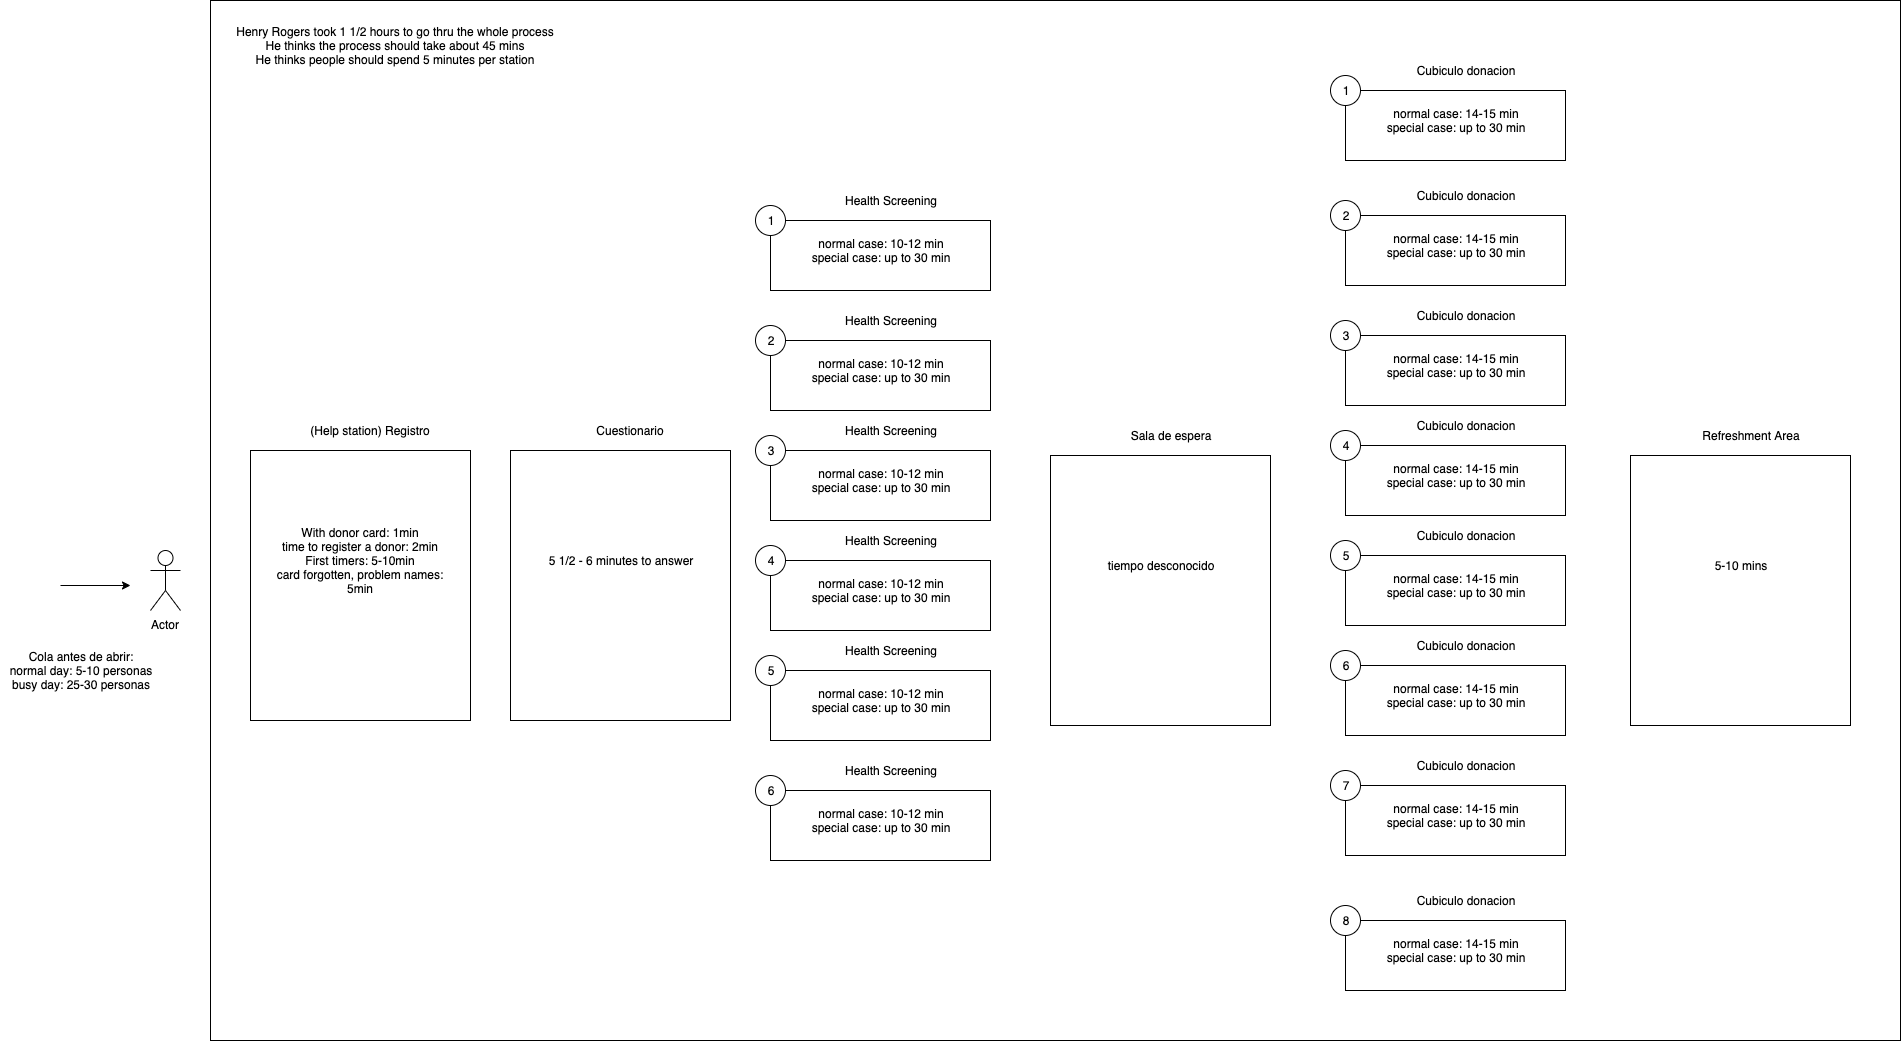

The diagram above was exported from draw.io. Its source (the exported page's mxGraphModel, read from the mxfile embedded in the PNG):
<mxGraphModel dx="1622" dy="1618" grid="1" gridSize="10" guides="1" tooltips="1" connect="1" arrows="1" fold="1" page="1" pageScale="1" pageWidth="850" pageHeight="1100" math="0" shadow="0">
  <root>
    <mxCell id="0" />
    <mxCell id="1" parent="0" />
    <mxCell id="bTWq4Gxi1PS2cUG3MeVD-1" value="" style="rounded=0;whiteSpace=wrap;html=1;" vertex="1" parent="1">
      <mxGeometry x="30" y="-320" width="1690" height="1040" as="geometry" />
    </mxCell>
    <mxCell id="bTWq4Gxi1PS2cUG3MeVD-2" value="Actor" style="shape=umlActor;verticalLabelPosition=bottom;labelBackgroundColor=#ffffff;verticalAlign=top;html=1;outlineConnect=0;" vertex="1" parent="1">
      <mxGeometry x="-30" y="230" width="30" height="60" as="geometry" />
    </mxCell>
    <mxCell id="bTWq4Gxi1PS2cUG3MeVD-3" value="" style="endArrow=classic;html=1;" edge="1" parent="1">
      <mxGeometry width="50" height="50" relative="1" as="geometry">
        <mxPoint x="-120" y="265" as="sourcePoint" />
        <mxPoint x="-50" y="265" as="targetPoint" />
      </mxGeometry>
    </mxCell>
    <mxCell id="bTWq4Gxi1PS2cUG3MeVD-4" value="Cola antes de abrir:&lt;br&gt;normal day: 5-10 personas&lt;br&gt;busy day: 25-30 personas" style="text;html=1;strokeColor=none;fillColor=none;align=center;verticalAlign=middle;whiteSpace=wrap;rounded=0;" vertex="1" parent="1">
      <mxGeometry x="-180" y="320" width="160" height="60" as="geometry" />
    </mxCell>
    <mxCell id="bTWq4Gxi1PS2cUG3MeVD-5" value="" style="rounded=0;whiteSpace=wrap;html=1;" vertex="1" parent="1">
      <mxGeometry x="70" y="130" width="220" height="270" as="geometry" />
    </mxCell>
    <mxCell id="bTWq4Gxi1PS2cUG3MeVD-6" value="(Help station) Registro" style="text;html=1;strokeColor=none;fillColor=none;align=center;verticalAlign=middle;whiteSpace=wrap;rounded=0;" vertex="1" parent="1">
      <mxGeometry x="110" y="100" width="160" height="20" as="geometry" />
    </mxCell>
    <mxCell id="bTWq4Gxi1PS2cUG3MeVD-9" value="With donor card: 1min&lt;br&gt;time to register a donor: 2min&lt;br&gt;First timers: 5-10min&lt;br&gt;card forgotten, problem names: 5min" style="text;html=1;strokeColor=none;fillColor=none;align=center;verticalAlign=middle;whiteSpace=wrap;rounded=0;" vertex="1" parent="1">
      <mxGeometry x="90" y="150" width="180" height="180" as="geometry" />
    </mxCell>
    <mxCell id="bTWq4Gxi1PS2cUG3MeVD-10" value="" style="rounded=0;whiteSpace=wrap;html=1;" vertex="1" parent="1">
      <mxGeometry x="330" y="130" width="220" height="270" as="geometry" />
    </mxCell>
    <mxCell id="bTWq4Gxi1PS2cUG3MeVD-11" value="Cuestionario" style="text;html=1;strokeColor=none;fillColor=none;align=center;verticalAlign=middle;whiteSpace=wrap;rounded=0;" vertex="1" parent="1">
      <mxGeometry x="370" y="100" width="160" height="20" as="geometry" />
    </mxCell>
    <mxCell id="bTWq4Gxi1PS2cUG3MeVD-12" value="5 1/2 - 6 minutes to answer" style="text;html=1;strokeColor=none;fillColor=none;align=center;verticalAlign=middle;whiteSpace=wrap;rounded=0;" vertex="1" parent="1">
      <mxGeometry x="350" y="150" width="180" height="180" as="geometry" />
    </mxCell>
    <mxCell id="bTWq4Gxi1PS2cUG3MeVD-13" value="" style="rounded=0;whiteSpace=wrap;html=1;" vertex="1" parent="1">
      <mxGeometry x="590" y="130" width="220" height="70" as="geometry" />
    </mxCell>
    <mxCell id="bTWq4Gxi1PS2cUG3MeVD-14" value="Health Screening" style="text;html=1;strokeColor=none;fillColor=none;align=center;verticalAlign=middle;whiteSpace=wrap;rounded=0;" vertex="1" parent="1">
      <mxGeometry x="630" y="100" width="160" height="20" as="geometry" />
    </mxCell>
    <mxCell id="bTWq4Gxi1PS2cUG3MeVD-15" value="normal case: 10-12 min&lt;br&gt;special case: up to 30 min" style="text;html=1;strokeColor=none;fillColor=none;align=center;verticalAlign=middle;whiteSpace=wrap;rounded=0;" vertex="1" parent="1">
      <mxGeometry x="610" y="135" width="180" height="50" as="geometry" />
    </mxCell>
    <mxCell id="bTWq4Gxi1PS2cUG3MeVD-16" value="3" style="ellipse;whiteSpace=wrap;html=1;aspect=fixed;" vertex="1" parent="1">
      <mxGeometry x="575" y="115" width="30" height="30" as="geometry" />
    </mxCell>
    <mxCell id="bTWq4Gxi1PS2cUG3MeVD-17" value="" style="rounded=0;whiteSpace=wrap;html=1;" vertex="1" parent="1">
      <mxGeometry x="590" y="240" width="220" height="70" as="geometry" />
    </mxCell>
    <mxCell id="bTWq4Gxi1PS2cUG3MeVD-18" value="Health Screening" style="text;html=1;strokeColor=none;fillColor=none;align=center;verticalAlign=middle;whiteSpace=wrap;rounded=0;" vertex="1" parent="1">
      <mxGeometry x="630" y="210" width="160" height="20" as="geometry" />
    </mxCell>
    <mxCell id="bTWq4Gxi1PS2cUG3MeVD-19" value="normal case: 10-12 min&lt;br&gt;special case: up to 30 min" style="text;html=1;strokeColor=none;fillColor=none;align=center;verticalAlign=middle;whiteSpace=wrap;rounded=0;" vertex="1" parent="1">
      <mxGeometry x="610" y="245" width="180" height="50" as="geometry" />
    </mxCell>
    <mxCell id="bTWq4Gxi1PS2cUG3MeVD-20" value="4" style="ellipse;whiteSpace=wrap;html=1;aspect=fixed;" vertex="1" parent="1">
      <mxGeometry x="575" y="225" width="30" height="30" as="geometry" />
    </mxCell>
    <mxCell id="bTWq4Gxi1PS2cUG3MeVD-21" value="" style="rounded=0;whiteSpace=wrap;html=1;" vertex="1" parent="1">
      <mxGeometry x="590" y="350" width="220" height="70" as="geometry" />
    </mxCell>
    <mxCell id="bTWq4Gxi1PS2cUG3MeVD-22" value="Health Screening" style="text;html=1;strokeColor=none;fillColor=none;align=center;verticalAlign=middle;whiteSpace=wrap;rounded=0;" vertex="1" parent="1">
      <mxGeometry x="630" y="320" width="160" height="20" as="geometry" />
    </mxCell>
    <mxCell id="bTWq4Gxi1PS2cUG3MeVD-23" value="normal case: 10-12 min&lt;br&gt;special case: up to 30 min" style="text;html=1;strokeColor=none;fillColor=none;align=center;verticalAlign=middle;whiteSpace=wrap;rounded=0;" vertex="1" parent="1">
      <mxGeometry x="610" y="355" width="180" height="50" as="geometry" />
    </mxCell>
    <mxCell id="bTWq4Gxi1PS2cUG3MeVD-24" value="5" style="ellipse;whiteSpace=wrap;html=1;aspect=fixed;" vertex="1" parent="1">
      <mxGeometry x="575" y="335" width="30" height="30" as="geometry" />
    </mxCell>
    <mxCell id="bTWq4Gxi1PS2cUG3MeVD-25" value="" style="rounded=0;whiteSpace=wrap;html=1;" vertex="1" parent="1">
      <mxGeometry x="590" y="20" width="220" height="70" as="geometry" />
    </mxCell>
    <mxCell id="bTWq4Gxi1PS2cUG3MeVD-26" value="Health Screening" style="text;html=1;strokeColor=none;fillColor=none;align=center;verticalAlign=middle;whiteSpace=wrap;rounded=0;" vertex="1" parent="1">
      <mxGeometry x="630" y="-10" width="160" height="20" as="geometry" />
    </mxCell>
    <mxCell id="bTWq4Gxi1PS2cUG3MeVD-27" value="normal case: 10-12 min&lt;br&gt;special case: up to 30 min" style="text;html=1;strokeColor=none;fillColor=none;align=center;verticalAlign=middle;whiteSpace=wrap;rounded=0;" vertex="1" parent="1">
      <mxGeometry x="610" y="25" width="180" height="50" as="geometry" />
    </mxCell>
    <mxCell id="bTWq4Gxi1PS2cUG3MeVD-28" value="2" style="ellipse;whiteSpace=wrap;html=1;aspect=fixed;" vertex="1" parent="1">
      <mxGeometry x="575" y="5" width="30" height="30" as="geometry" />
    </mxCell>
    <mxCell id="bTWq4Gxi1PS2cUG3MeVD-29" value="" style="rounded=0;whiteSpace=wrap;html=1;" vertex="1" parent="1">
      <mxGeometry x="590" y="470" width="220" height="70" as="geometry" />
    </mxCell>
    <mxCell id="bTWq4Gxi1PS2cUG3MeVD-30" value="Health Screening" style="text;html=1;strokeColor=none;fillColor=none;align=center;verticalAlign=middle;whiteSpace=wrap;rounded=0;" vertex="1" parent="1">
      <mxGeometry x="630" y="440" width="160" height="20" as="geometry" />
    </mxCell>
    <mxCell id="bTWq4Gxi1PS2cUG3MeVD-31" value="normal case: 10-12 min&lt;br&gt;special case: up to 30 min" style="text;html=1;strokeColor=none;fillColor=none;align=center;verticalAlign=middle;whiteSpace=wrap;rounded=0;" vertex="1" parent="1">
      <mxGeometry x="610" y="475" width="180" height="50" as="geometry" />
    </mxCell>
    <mxCell id="bTWq4Gxi1PS2cUG3MeVD-32" value="6" style="ellipse;whiteSpace=wrap;html=1;aspect=fixed;" vertex="1" parent="1">
      <mxGeometry x="575" y="455" width="30" height="30" as="geometry" />
    </mxCell>
    <mxCell id="bTWq4Gxi1PS2cUG3MeVD-33" value="" style="rounded=0;whiteSpace=wrap;html=1;" vertex="1" parent="1">
      <mxGeometry x="590" y="-100" width="220" height="70" as="geometry" />
    </mxCell>
    <mxCell id="bTWq4Gxi1PS2cUG3MeVD-34" value="Health Screening" style="text;html=1;strokeColor=none;fillColor=none;align=center;verticalAlign=middle;whiteSpace=wrap;rounded=0;" vertex="1" parent="1">
      <mxGeometry x="630" y="-130" width="160" height="20" as="geometry" />
    </mxCell>
    <mxCell id="bTWq4Gxi1PS2cUG3MeVD-35" value="normal case: 10-12 min&lt;br&gt;special case: up to 30 min" style="text;html=1;strokeColor=none;fillColor=none;align=center;verticalAlign=middle;whiteSpace=wrap;rounded=0;" vertex="1" parent="1">
      <mxGeometry x="610" y="-95" width="180" height="50" as="geometry" />
    </mxCell>
    <mxCell id="bTWq4Gxi1PS2cUG3MeVD-36" value="1" style="ellipse;whiteSpace=wrap;html=1;aspect=fixed;" vertex="1" parent="1">
      <mxGeometry x="575" y="-115" width="30" height="30" as="geometry" />
    </mxCell>
    <mxCell id="bTWq4Gxi1PS2cUG3MeVD-37" value="" style="rounded=0;whiteSpace=wrap;html=1;" vertex="1" parent="1">
      <mxGeometry x="870" y="135" width="220" height="270" as="geometry" />
    </mxCell>
    <mxCell id="bTWq4Gxi1PS2cUG3MeVD-38" value="Sala de espera" style="text;html=1;strokeColor=none;fillColor=none;align=center;verticalAlign=middle;whiteSpace=wrap;rounded=0;" vertex="1" parent="1">
      <mxGeometry x="910" y="105" width="160" height="20" as="geometry" />
    </mxCell>
    <mxCell id="bTWq4Gxi1PS2cUG3MeVD-39" value="tiempo desconocido" style="text;html=1;strokeColor=none;fillColor=none;align=center;verticalAlign=middle;whiteSpace=wrap;rounded=0;" vertex="1" parent="1">
      <mxGeometry x="890" y="155" width="180" height="180" as="geometry" />
    </mxCell>
    <mxCell id="bTWq4Gxi1PS2cUG3MeVD-40" value="" style="rounded=0;whiteSpace=wrap;html=1;" vertex="1" parent="1">
      <mxGeometry x="1165" y="125" width="220" height="70" as="geometry" />
    </mxCell>
    <mxCell id="bTWq4Gxi1PS2cUG3MeVD-41" value="Cubiculo donacion" style="text;html=1;strokeColor=none;fillColor=none;align=center;verticalAlign=middle;whiteSpace=wrap;rounded=0;" vertex="1" parent="1">
      <mxGeometry x="1205" y="95" width="160" height="20" as="geometry" />
    </mxCell>
    <mxCell id="bTWq4Gxi1PS2cUG3MeVD-42" value="normal case: 14-15 min&lt;br&gt;special case: up to 30 min" style="text;html=1;strokeColor=none;fillColor=none;align=center;verticalAlign=middle;whiteSpace=wrap;rounded=0;" vertex="1" parent="1">
      <mxGeometry x="1185" y="130" width="180" height="50" as="geometry" />
    </mxCell>
    <mxCell id="bTWq4Gxi1PS2cUG3MeVD-43" value="4" style="ellipse;whiteSpace=wrap;html=1;aspect=fixed;" vertex="1" parent="1">
      <mxGeometry x="1150" y="110" width="30" height="30" as="geometry" />
    </mxCell>
    <mxCell id="bTWq4Gxi1PS2cUG3MeVD-44" value="" style="rounded=0;whiteSpace=wrap;html=1;" vertex="1" parent="1">
      <mxGeometry x="1165" y="235" width="220" height="70" as="geometry" />
    </mxCell>
    <mxCell id="bTWq4Gxi1PS2cUG3MeVD-45" value="Cubiculo donacion" style="text;html=1;strokeColor=none;fillColor=none;align=center;verticalAlign=middle;whiteSpace=wrap;rounded=0;" vertex="1" parent="1">
      <mxGeometry x="1205" y="205" width="160" height="20" as="geometry" />
    </mxCell>
    <mxCell id="bTWq4Gxi1PS2cUG3MeVD-46" value="normal case: 14-15 min&lt;br&gt;special case: up to 30 min" style="text;html=1;strokeColor=none;fillColor=none;align=center;verticalAlign=middle;whiteSpace=wrap;rounded=0;" vertex="1" parent="1">
      <mxGeometry x="1185" y="240" width="180" height="50" as="geometry" />
    </mxCell>
    <mxCell id="bTWq4Gxi1PS2cUG3MeVD-47" value="5" style="ellipse;whiteSpace=wrap;html=1;aspect=fixed;" vertex="1" parent="1">
      <mxGeometry x="1150" y="220" width="30" height="30" as="geometry" />
    </mxCell>
    <mxCell id="bTWq4Gxi1PS2cUG3MeVD-48" value="" style="rounded=0;whiteSpace=wrap;html=1;" vertex="1" parent="1">
      <mxGeometry x="1165" y="345" width="220" height="70" as="geometry" />
    </mxCell>
    <mxCell id="bTWq4Gxi1PS2cUG3MeVD-49" value="Cubiculo donacion" style="text;html=1;strokeColor=none;fillColor=none;align=center;verticalAlign=middle;whiteSpace=wrap;rounded=0;" vertex="1" parent="1">
      <mxGeometry x="1205" y="315" width="160" height="20" as="geometry" />
    </mxCell>
    <mxCell id="bTWq4Gxi1PS2cUG3MeVD-50" value="normal case: 14-15 min&lt;br&gt;special case: up to 30 min" style="text;html=1;strokeColor=none;fillColor=none;align=center;verticalAlign=middle;whiteSpace=wrap;rounded=0;" vertex="1" parent="1">
      <mxGeometry x="1185" y="350" width="180" height="50" as="geometry" />
    </mxCell>
    <mxCell id="bTWq4Gxi1PS2cUG3MeVD-51" value="6" style="ellipse;whiteSpace=wrap;html=1;aspect=fixed;" vertex="1" parent="1">
      <mxGeometry x="1150" y="330" width="30" height="30" as="geometry" />
    </mxCell>
    <mxCell id="bTWq4Gxi1PS2cUG3MeVD-52" value="" style="rounded=0;whiteSpace=wrap;html=1;" vertex="1" parent="1">
      <mxGeometry x="1165" y="15" width="220" height="70" as="geometry" />
    </mxCell>
    <mxCell id="bTWq4Gxi1PS2cUG3MeVD-53" value="Cubiculo donacion" style="text;html=1;strokeColor=none;fillColor=none;align=center;verticalAlign=middle;whiteSpace=wrap;rounded=0;" vertex="1" parent="1">
      <mxGeometry x="1205" y="-15" width="160" height="20" as="geometry" />
    </mxCell>
    <mxCell id="bTWq4Gxi1PS2cUG3MeVD-54" value="normal case: 14-15 min&lt;br&gt;special case: up to 30 min" style="text;html=1;strokeColor=none;fillColor=none;align=center;verticalAlign=middle;whiteSpace=wrap;rounded=0;" vertex="1" parent="1">
      <mxGeometry x="1185" y="20" width="180" height="50" as="geometry" />
    </mxCell>
    <mxCell id="bTWq4Gxi1PS2cUG3MeVD-55" value="3" style="ellipse;whiteSpace=wrap;html=1;aspect=fixed;" vertex="1" parent="1">
      <mxGeometry x="1150" width="30" height="30" as="geometry" />
    </mxCell>
    <mxCell id="bTWq4Gxi1PS2cUG3MeVD-56" value="" style="rounded=0;whiteSpace=wrap;html=1;" vertex="1" parent="1">
      <mxGeometry x="1165" y="465" width="220" height="70" as="geometry" />
    </mxCell>
    <mxCell id="bTWq4Gxi1PS2cUG3MeVD-57" value="Cubiculo donacion" style="text;html=1;strokeColor=none;fillColor=none;align=center;verticalAlign=middle;whiteSpace=wrap;rounded=0;" vertex="1" parent="1">
      <mxGeometry x="1205" y="435" width="160" height="20" as="geometry" />
    </mxCell>
    <mxCell id="bTWq4Gxi1PS2cUG3MeVD-58" value="normal case: 14-15 min&lt;br&gt;special case: up to 30 min" style="text;html=1;strokeColor=none;fillColor=none;align=center;verticalAlign=middle;whiteSpace=wrap;rounded=0;" vertex="1" parent="1">
      <mxGeometry x="1185" y="470" width="180" height="50" as="geometry" />
    </mxCell>
    <mxCell id="bTWq4Gxi1PS2cUG3MeVD-59" value="7" style="ellipse;whiteSpace=wrap;html=1;aspect=fixed;" vertex="1" parent="1">
      <mxGeometry x="1150" y="450" width="30" height="30" as="geometry" />
    </mxCell>
    <mxCell id="bTWq4Gxi1PS2cUG3MeVD-60" value="" style="rounded=0;whiteSpace=wrap;html=1;" vertex="1" parent="1">
      <mxGeometry x="1165" y="-105" width="220" height="70" as="geometry" />
    </mxCell>
    <mxCell id="bTWq4Gxi1PS2cUG3MeVD-61" value="Cubiculo donacion" style="text;html=1;strokeColor=none;fillColor=none;align=center;verticalAlign=middle;whiteSpace=wrap;rounded=0;" vertex="1" parent="1">
      <mxGeometry x="1205" y="-135" width="160" height="20" as="geometry" />
    </mxCell>
    <mxCell id="bTWq4Gxi1PS2cUG3MeVD-62" value="normal case: 14-15 min&lt;br&gt;special case: up to 30 min" style="text;html=1;strokeColor=none;fillColor=none;align=center;verticalAlign=middle;whiteSpace=wrap;rounded=0;" vertex="1" parent="1">
      <mxGeometry x="1185" y="-100" width="180" height="50" as="geometry" />
    </mxCell>
    <mxCell id="bTWq4Gxi1PS2cUG3MeVD-63" value="2" style="ellipse;whiteSpace=wrap;html=1;aspect=fixed;" vertex="1" parent="1">
      <mxGeometry x="1150" y="-120" width="30" height="30" as="geometry" />
    </mxCell>
    <mxCell id="bTWq4Gxi1PS2cUG3MeVD-64" value="" style="rounded=0;whiteSpace=wrap;html=1;" vertex="1" parent="1">
      <mxGeometry x="1165" y="600" width="220" height="70" as="geometry" />
    </mxCell>
    <mxCell id="bTWq4Gxi1PS2cUG3MeVD-65" value="Cubiculo donacion" style="text;html=1;strokeColor=none;fillColor=none;align=center;verticalAlign=middle;whiteSpace=wrap;rounded=0;" vertex="1" parent="1">
      <mxGeometry x="1205" y="570" width="160" height="20" as="geometry" />
    </mxCell>
    <mxCell id="bTWq4Gxi1PS2cUG3MeVD-66" value="normal case: 14-15 min&lt;br&gt;special case: up to 30 min" style="text;html=1;strokeColor=none;fillColor=none;align=center;verticalAlign=middle;whiteSpace=wrap;rounded=0;" vertex="1" parent="1">
      <mxGeometry x="1185" y="605" width="180" height="50" as="geometry" />
    </mxCell>
    <mxCell id="bTWq4Gxi1PS2cUG3MeVD-67" value="8" style="ellipse;whiteSpace=wrap;html=1;aspect=fixed;" vertex="1" parent="1">
      <mxGeometry x="1150" y="585" width="30" height="30" as="geometry" />
    </mxCell>
    <mxCell id="bTWq4Gxi1PS2cUG3MeVD-68" value="" style="rounded=0;whiteSpace=wrap;html=1;" vertex="1" parent="1">
      <mxGeometry x="1165" y="-230" width="220" height="70" as="geometry" />
    </mxCell>
    <mxCell id="bTWq4Gxi1PS2cUG3MeVD-69" value="Cubiculo donacion" style="text;html=1;strokeColor=none;fillColor=none;align=center;verticalAlign=middle;whiteSpace=wrap;rounded=0;" vertex="1" parent="1">
      <mxGeometry x="1205" y="-260" width="160" height="20" as="geometry" />
    </mxCell>
    <mxCell id="bTWq4Gxi1PS2cUG3MeVD-70" value="normal case: 14-15 min&lt;br&gt;special case: up to 30 min" style="text;html=1;strokeColor=none;fillColor=none;align=center;verticalAlign=middle;whiteSpace=wrap;rounded=0;" vertex="1" parent="1">
      <mxGeometry x="1185" y="-225" width="180" height="50" as="geometry" />
    </mxCell>
    <mxCell id="bTWq4Gxi1PS2cUG3MeVD-71" value="1" style="ellipse;whiteSpace=wrap;html=1;aspect=fixed;" vertex="1" parent="1">
      <mxGeometry x="1150" y="-245" width="30" height="30" as="geometry" />
    </mxCell>
    <mxCell id="bTWq4Gxi1PS2cUG3MeVD-72" value="" style="rounded=0;whiteSpace=wrap;html=1;" vertex="1" parent="1">
      <mxGeometry x="1450" y="135" width="220" height="270" as="geometry" />
    </mxCell>
    <mxCell id="bTWq4Gxi1PS2cUG3MeVD-73" value="Refreshment Area" style="text;html=1;strokeColor=none;fillColor=none;align=center;verticalAlign=middle;whiteSpace=wrap;rounded=0;" vertex="1" parent="1">
      <mxGeometry x="1490" y="105" width="160" height="20" as="geometry" />
    </mxCell>
    <mxCell id="bTWq4Gxi1PS2cUG3MeVD-74" value="5-10 mins" style="text;html=1;strokeColor=none;fillColor=none;align=center;verticalAlign=middle;whiteSpace=wrap;rounded=0;" vertex="1" parent="1">
      <mxGeometry x="1470" y="155" width="180" height="180" as="geometry" />
    </mxCell>
    <mxCell id="bTWq4Gxi1PS2cUG3MeVD-75" value="Henry Rogers took 1 1/2 hours to go thru the whole process&lt;br&gt;He thinks the process should take about 45 mins&lt;br&gt;He thinks people should spend 5 minutes per station" style="text;html=1;strokeColor=none;fillColor=none;align=center;verticalAlign=middle;whiteSpace=wrap;rounded=0;" vertex="1" parent="1">
      <mxGeometry x="40" y="-310" width="350" height="70" as="geometry" />
    </mxCell>
  </root>
</mxGraphModel>